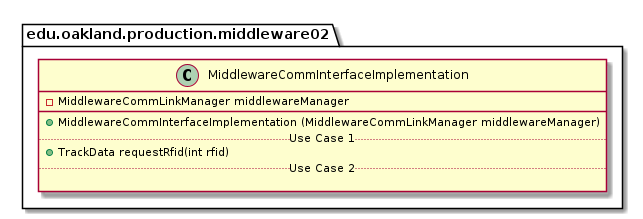

The diagram above was rendered by PlantUML. Its source (embedded in the PNG):
@startuml MiddlewareCommInterfaceImplementation

package edu.oakland.production.middleware02 {
    class MiddlewareCommInterfaceImplementation {
        - MiddlewareCommLinkManager middlewareManager
        __
        + MiddlewareCommInterfaceImplementation (MiddlewareCommLinkManager middlewareManager)
        .. Use Case 1 ..
        + TrackData requestRfid(int rfid)
        .. Use Case 2 ..

    }
}

@enduml